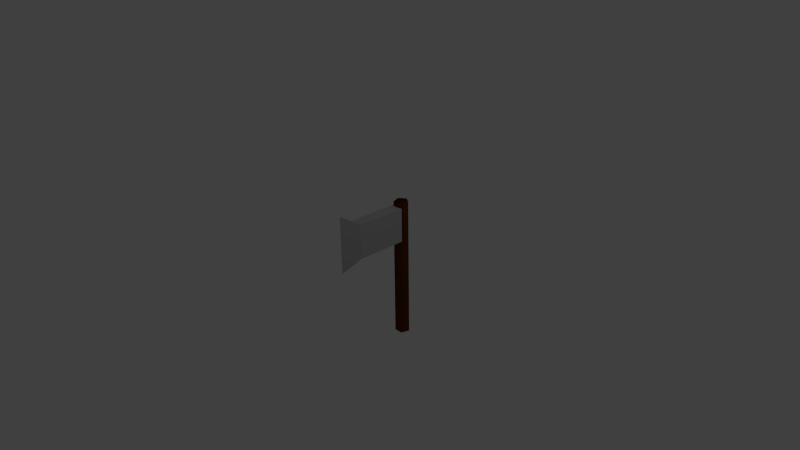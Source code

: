 # Source: axe.blend  (saved by Blender 2.71.0; exported with 4.5.12 LTS)
import bpy
from mathutils import Matrix  # noqa: F401  (used for matrix-valued properties, if any)

bpy.ops.wm.read_factory_settings(use_empty=True)
scene = bpy.context.scene
scene.name = 'Scene'

# ---- collections
col_collection_1 = bpy.data.collections.new('Collection 1'); scene.collection.children.link(col_collection_1)

# ---- materials (node trees are filled in below, after node groups)
mat_material_004 = bpy.data.materials.new('Material.004')
mat_material_004.alpha_threshold = 0.0
mat_material_004.use_transparent_shadow = False
mat_material_004.diffuse_color = (0.1025, 0.02792, 0.001387, 1.0)
mat_material_004.roughness = 0.5
mat_material_004.specular_intensity = 0.0
mat_material_004.line_color = (0.0, 0.0, 0.0, 1.0)
mat_material_003 = bpy.data.materials.new('Material.003')
mat_material_003.alpha_threshold = 0.0
mat_material_003.use_transparent_shadow = False
mat_material_003.diffuse_color = (0.4292, 0.4292, 0.4292, 1.0)
mat_material_003.roughness = 0.5
mat_material_003.line_color = (0.0, 0.0, 0.0, 1.0)

# ---- material node trees

# ---- world
world_world = bpy.data.worlds.new('World'); scene.world = world_world
world_world.color = (0.05088, 0.05088, 0.05088)
world_world.use_sun_shadow = False
world_world.sun_shadow_jitter_overblur = 0.0
world_world.cycles.sampling_method = 'MANUAL'
world_world.cycles.sample_map_resolution = 256

# ---- cameras
cam_camera = bpy.data.cameras.new('Camera')
cam_camera.clip_end = 100.0
cam_camera.lens = 35.0
cam_camera.sensor_width = 32.0
cam_camera.sensor_height = 18.0
cam_camera.ortho_scale = 7.314
cam_camera.dof.focus_distance = 0.0
cam_camera.dof.aperture_fstop = 128.0

# ---- lights
light_lamp = bpy.data.lights.new('Lamp', 'POINT')
light_lamp.transmission_factor = 0.0
light_lamp.cutoff_distance = 30.0
light_lamp.energy = 100.0
light_lamp.shadow_buffer_clip_start = 1.001
light_lamp.shadow_soft_size = 0.1
light_lamp.shadow_maximum_resolution = 0.006
light_lamp.use_absolute_resolution = True
light_lamp.cycles.use_multiple_importance_sampling = False

# ---- meshes
me_cylinder_001 = bpy.data.meshes.new('Cylinder.001')
me_cylinder_001.from_pydata([(0.0, 1.0, -1.0), (0.0, 1.0, 1.0), (0.9511, 0.309, -1.0), (0.9511, 0.309, 1.0), (0.5878, -0.809, -1.0), (0.5878, -0.809, 1.0), (-0.5878, -0.809, -1.0), (-0.5878, -0.809, 1.0), (-0.9511, 0.309, -1.0), (-0.9511, 0.309, 1.0)], [], [(0, 1, 3, 2), (2, 3, 5, 4), (4, 5, 7, 6), (3, 1, 9, 7, 5), (8, 9, 1, 0), (6, 7, 9, 8), (0, 2, 4, 6, 8)])
me_cylinder_001.polygons.foreach_set('use_smooth', [True] * 7)
me_cylinder_001.materials.append(mat_material_004)
me_cylinder_001.use_remesh_preserve_volume = False
me_cylinder_001.use_remesh_preserve_attributes = False
me_cylinder_001.use_mirror_vertex_groups = False
me_cylinder_001.update()
me_cube_001 = bpy.data.meshes.new('Cube.001')
me_cube_001.from_pydata([(-1.0, -1.0, -1.0), (-1.0, 1.0, -1.0), (1.0, 1.0, -1.0), (1.0, -1.0, -1.0), (-1.0, -1.0, 1.0), (-1.0, 1.0, 1.0), (1.0, 1.0, 1.0), (1.0, -1.0, 1.0), (-0.01013, 1.713, -1.667), (0.09978, 1.713, -1.667), (-0.01013, 1.713, 1.667), (0.09978, 1.713, 1.667), (1.0, 1.0, 0.0), (0.09978, 1.713, 0.0)], [], [(4, 5, 1, 0), (2, 1, 8, 9), (6, 7, 3, 2, 12), (7, 4, 0, 3), (0, 1, 2, 3), (7, 6, 5, 4), (10, 11, 13, 9, 8), (6, 12, 2, 9, 13, 11), (5, 6, 11, 10), (1, 5, 10, 8)])
me_cube_001.materials.append(mat_material_003)
me_cube_001.use_remesh_preserve_volume = False
me_cube_001.use_remesh_preserve_attributes = False
me_cube_001.use_mirror_vertex_groups = False
me_cube_001.update()

# ---- objects
ob_cylinder = bpy.data.objects.new('Cylinder', me_cylinder_001)
ob_head = bpy.data.objects.new('Head', me_cube_001)
ob_lamp = bpy.data.objects.new('Lamp', light_lamp)
ob_camera = bpy.data.objects.new('Camera', cam_camera)

# ---- transforms, parenting, visibility, modifiers, constraints
ob_cylinder.location = (-0.008222, 0.5041, -0.3927)
ob_cylinder.scale = (0.1013, 0.1013, 0.9802)
ob_cylinder.lineart.crease_threshold = 0.0
ob_head.location = (-0.01455, 0.08817, 0.2898)
ob_head.rotation_euler = (0.0, 0.0, -3.163)
ob_head.scale = (0.08426, 0.3419, 0.2375)
ob_head.lineart.crease_threshold = 0.0
ob_lamp.location = (4.076, 1.005, 5.904)
ob_lamp.rotation_euler = (0.6503, 0.05522, 1.866)
ob_lamp.lock_rotations_4d = False
ob_lamp.empty_display_type = 'ARROWS'
ob_lamp.color = (0.0, 0.0, 0.0, 0.0)
ob_lamp.lineart.crease_threshold = 0.0
ob_camera.location = (7.481, -6.508, 5.344)
ob_camera.rotation_euler = (1.109, 0.01082, 0.8149)
ob_camera.lock_rotations_4d = False
ob_camera.empty_display_type = 'ARROWS'
ob_camera.color = (0.0, 0.0, 0.0, 0.0)
ob_camera.display_type = 'WIRE'
ob_camera.lineart.crease_threshold = 0.0

# ---- collection membership
col_collection_1.objects.link(ob_cylinder)
col_collection_1.objects.link(ob_head)
col_collection_1.objects.link(ob_lamp)
col_collection_1.objects.link(ob_camera)

# ---- scene / render settings (as saved in the file)
scene.camera = ob_camera
scene.frame_start = 1; scene.frame_end = 250; scene.frame_set(1)
scene.render.engine = 'BLENDER_EEVEE_NEXT'
scene.render.resolution_percentage = 50
scene.render.dither_intensity = 0.0
scene.cycles.use_denoising = False
scene.cycles.samples = 10
scene.cycles.sampling_pattern = 'TABULATED_SOBOL'
scene.cycles.light_sampling_threshold = 0.0
scene.cycles.use_adaptive_sampling = False
scene.cycles.use_light_tree = False
scene.cycles.blur_glossy = 0.0
scene.cycles.volume_bounces = 1
scene.cycles.pixel_filter_type = 'GAUSSIAN'
scene.cycles.sample_clamp_indirect = 0.0
scene.view_settings.view_transform = 'Standard'
bpy.context.view_layer.update()
